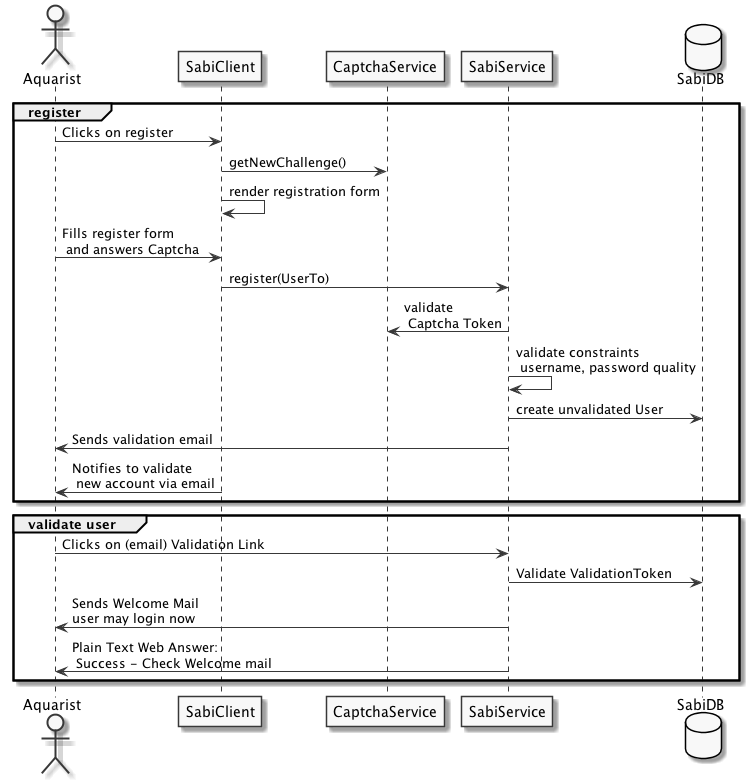

The diagram above was rendered by PlantUML. Its source (embedded in the PNG):
@startuml

skinparam monochrome true
skinparam componentStyle uml2

actor Aquarist
participant SabiClient
participant CaptchaService
participant SabiService
database SabiDB

group register
    Aquarist -> SabiClient: Clicks on register
    SabiClient -> CaptchaService : getNewChallenge()
    SabiClient -> SabiClient : render registration form
    Aquarist -> SabiClient : Fills register form\n and answers Captcha
    SabiClient -> SabiService : register(UserTo)
    SabiService -> CaptchaService : validate\n Captcha Token
    SabiService -> SabiService : validate constraints\n username, password quality
    SabiService -> SabiDB : create unvalidated User
    SabiService -> Aquarist : Sends validation email
    SabiClient -> Aquarist : Notifies to validate\n new account via email
end

group validate user
    Aquarist -> SabiService : Clicks on (email) Validation Link
    SabiService -> SabiDB : Validate ValidationToken
    SabiService -> Aquarist : Sends Welcome Mail\nuser may login now
    SabiService -> Aquarist : Plain Text Web Answer:\n Success - Check Welcome mail
end

@enduml